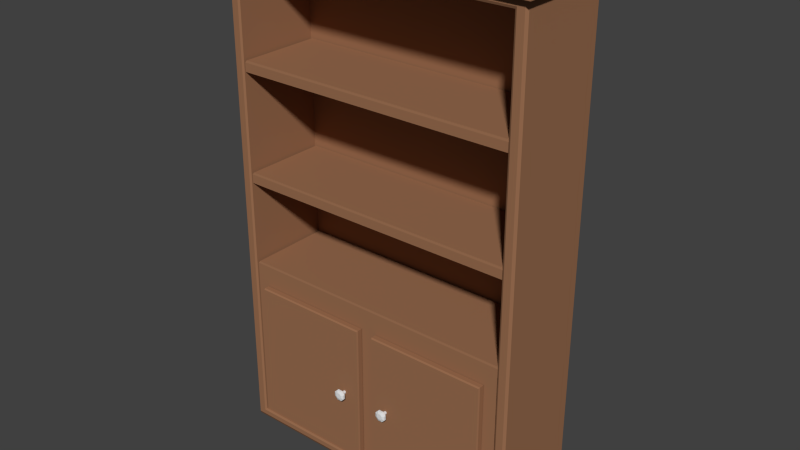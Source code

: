 # Source: bookcase.blend  (saved by Blender 2.71.0; exported with 4.5.12 LTS)
import bpy
from mathutils import Matrix  # noqa: F401  (used for matrix-valued properties, if any)

bpy.ops.wm.read_factory_settings(use_empty=True)
scene = bpy.context.scene
scene.name = 'Scene'

# ---- collections
col_collection_1 = bpy.data.collections.new('Collection 1'); scene.collection.children.link(col_collection_1)

# ---- materials (node trees are filled in below, after node groups)
mat_material = bpy.data.materials.new('Material')
mat_material.alpha_threshold = 0.0
mat_material.use_transparent_shadow = False
mat_material.diffuse_color = (0.3224, 0.1562, 0.08196, 1.0)
mat_material.roughness = 0.5
mat_material.line_color = (0.0, 0.0, 0.0, 1.0)
mat_handle = bpy.data.materials.new('handle')
mat_handle.alpha_threshold = 0.0
mat_handle.use_transparent_shadow = False
mat_handle.roughness = 0.5
mat_handle.line_color = (0.0, 0.0, 0.0, 1.0)

# ---- material node trees

# ---- world
world_world = bpy.data.worlds.new('World'); scene.world = world_world
world_world.color = (0.05088, 0.05088, 0.05088)
world_world.use_sun_shadow = False
world_world.sun_shadow_jitter_overblur = 0.0
world_world.cycles.sampling_method = 'MANUAL'
world_world.cycles.sample_map_resolution = 256

# ---- meshes
me_cube = bpy.data.meshes.new('Cube')
me_cube.from_pydata([(0.9571, 0.305, 0.01557), (0.9454, -0.305, 0.04088), (-0.9454, -0.305, 0.04088), (-0.9571, 0.305, 0.01557), (0.9571, 0.305, 3.13), (0.9454, -0.305, 3.117), (-0.9454, -0.305, 3.117), (-0.9571, 0.305, 3.13), (0.8895, -0.2979, 0.08267), (-0.8895, -0.2979, 0.08267), (0.8895, -0.2979, 3.063), (-0.8895, -0.2979, 3.063), (0.8895, 0.2362, 0.08267), (-0.8895, 0.2362, 0.08267), (0.8895, 0.2362, 3.063), (-0.8895, 0.2362, 3.063), (0.9571, 0.305, 3.13), (0.9454, -0.305, 3.117), (-0.9454, -0.305, 3.117), (-0.9571, 0.305, 3.13), (0.9992, 0.3476, 3.126), (0.9992, -0.3476, 3.126), (-0.9894, -0.3476, 3.126), (-0.9894, 0.3476, 3.126), (0.9887, 0.3439, 3.194), (0.9887, -0.3439, 3.194), (-0.9789, -0.3439, 3.194), (-0.9789, 0.3439, 3.194), (-0.9894, 0.3476, 3.181), (-0.9894, -0.3476, 3.181), (0.9992, -0.3476, 3.181), (0.9992, 0.3476, 3.181), (0.8839, 0.229, 2.376), (0.8839, -0.2947, 2.376), (-0.8839, -0.2947, 2.376), (-0.8839, 0.229, 2.376), (0.8745, 0.2262, 2.444), (0.8745, -0.2919, 2.444), (-0.8745, -0.2919, 2.444), (-0.8745, 0.2262, 2.444), (-0.8839, 0.229, 2.431), (-0.8839, -0.2947, 2.431), (0.8839, -0.2947, 2.431), (0.8839, 0.229, 2.431), (0.8839, 0.229, 1.696), (0.8839, -0.2947, 1.696), (-0.8839, -0.2947, 1.696), (-0.8839, 0.229, 1.696), (0.8745, 0.2262, 1.764), (0.8745, -0.2919, 1.764), (-0.8745, -0.2919, 1.764), (-0.8745, 0.2262, 1.764), (-0.8839, 0.229, 1.751), (-0.8839, -0.2947, 1.751), (0.8839, -0.2947, 1.751), (0.8839, 0.229, 1.751), (0.8839, 0.2314, 1.108), (0.8839, -0.2922, 1.108), (-0.8839, -0.2922, 1.108), (-0.8839, 0.2314, 1.108), (0.8745, 0.2287, 1.176), (0.8745, -0.2894, 1.176), (-0.8745, -0.2894, 1.176), (-0.8745, 0.2287, 1.176), (-0.8839, 0.2314, 1.163), (-0.8839, -0.2922, 1.163), (0.8839, -0.2922, 1.163), (0.8839, 0.2314, 1.163), (0.8839, -0.2922, 0.06768), (-0.8839, -0.2922, 0.06768), (0.8051, -0.2922, 1.033), (-0.8051, -0.2922, 1.033), (0.8051, -0.2922, 0.1432), (-0.8051, -0.2922, 0.1432), (0.05949, -0.2922, 0.06768), (-0.05949, -0.2922, 0.06768), (0.05419, -0.2922, 1.033), (-0.05419, -0.2922, 1.033), (0.05419, -0.2922, 0.1432), (-0.05419, -0.2922, 0.1432), (0.6907, -0.2922, 0.8971), (0.6907, -0.2922, 0.2787), (0.1686, -0.2922, 0.8971), (0.1686, -0.2922, 0.2787), (-0.676, -0.2922, 0.8798), (-0.676, -0.2922, 0.2961), (-0.1832, -0.2922, 0.8798), (-0.1832, -0.2922, 0.2961), (0.8014, -0.3402, 1.028), (0.8014, -0.3402, 0.1476), (0.05788, -0.3402, 1.028), (0.05788, -0.3402, 0.1476), (0.8044, -0.2957, 1.032), (0.8044, -0.2957, 0.144), (0.05488, -0.2957, 1.032), (0.05488, -0.2957, 0.144), (0.05419, -0.3302, 0.1432), (0.05419, -0.3302, 1.033), (0.8051, -0.3302, 0.1432), (0.8051, -0.3302, 1.033), (0.05419, -0.3026, 1.033), (0.05419, -0.3026, 0.1432), (0.8051, -0.3026, 0.1432), (0.8051, -0.3026, 1.033), (0.1646, -0.3599, 0.5834), (0.1551, -0.3599, 0.5833), (0.1458, -0.377, 0.6052), (0.1524, -0.3946, 0.5895), (0.1736, -0.377, 0.6053), (0.1672, -0.3946, 0.5896), (0.1934, -0.377, 0.5858), (0.1777, -0.3946, 0.5792), (0.1935, -0.377, 0.558), (0.1778, -0.3946, 0.5644), (0.174, -0.377, 0.5383), (0.1674, -0.3946, 0.5539), (0.1462, -0.377, 0.5381), (0.1526, -0.3946, 0.5539), (0.1265, -0.377, 0.5577), (0.1421, -0.3946, 0.5643), (0.1263, -0.377, 0.5855), (0.142, -0.3946, 0.579), (0.1715, -0.3599, 0.5766), (0.1715, -0.3599, 0.567), (0.1648, -0.3599, 0.5602), (0.1552, -0.3599, 0.5601), (0.1484, -0.3599, 0.5669), (0.1483, -0.3599, 0.5765), (0.1631, -0.3262, 0.5795), (0.1566, -0.3262, 0.5795), (0.1677, -0.3262, 0.575), (0.1677, -0.3262, 0.5686), (0.1632, -0.3262, 0.564), (0.1567, -0.3262, 0.564), (0.1522, -0.3262, 0.5685), (0.1521, -0.3262, 0.5749), (0.1458, -0.3885, 0.6052), (0.1736, -0.3885, 0.6053), (0.1934, -0.3885, 0.5858), (0.1935, -0.3885, 0.558), (0.174, -0.3885, 0.5383), (0.1462, -0.3885, 0.5381), (0.1265, -0.3885, 0.5577), (0.1263, -0.3885, 0.5855), (-0.9571, -0.2904, 3.13), (0.9571, -0.2904, 3.13), (-0.9571, -0.2904, 0.01557), (0.9571, -0.2904, 0.01557), (0.9571, -0.2904, 3.13), (-0.9571, -0.2904, 3.13), (-0.7966, -0.3402, 1.028), (-0.7966, -0.3402, 0.1476), (-0.05309, -0.3402, 1.028), (-0.05309, -0.3402, 0.1476), (-0.7996, -0.2957, 1.032), (-0.7996, -0.2957, 0.144), (-0.05008, -0.2957, 1.032), (-0.05008, -0.2957, 0.144), (-0.04939, -0.3302, 0.1432), (-0.04939, -0.3302, 1.033), (-0.8003, -0.3302, 0.1432), (-0.8003, -0.3302, 1.033), (-0.04939, -0.3026, 1.033), (-0.04939, -0.3026, 0.1432), (-0.8003, -0.3026, 0.1432), (-0.8003, -0.3026, 1.033), (-0.1599, -0.3599, 0.5834), (-0.1503, -0.3599, 0.5833), (-0.1411, -0.377, 0.6052), (-0.1476, -0.3946, 0.5895), (-0.1688, -0.377, 0.6053), (-0.1624, -0.3946, 0.5896), (-0.1886, -0.377, 0.5858), (-0.1729, -0.3946, 0.5792), (-0.1887, -0.377, 0.558), (-0.173, -0.3946, 0.5644), (-0.1692, -0.377, 0.5383), (-0.1626, -0.3946, 0.5539), (-0.1414, -0.377, 0.5381), (-0.1478, -0.3946, 0.5539), (-0.1217, -0.377, 0.5577), (-0.1373, -0.3946, 0.5643), (-0.1215, -0.377, 0.5855), (-0.1372, -0.3946, 0.579), (-0.1667, -0.3599, 0.5766), (-0.1667, -0.3599, 0.567), (-0.16, -0.3599, 0.5602), (-0.1504, -0.3599, 0.5601), (-0.1436, -0.3599, 0.5669), (-0.1435, -0.3599, 0.5765), (-0.1583, -0.3262, 0.5795), (-0.1519, -0.3262, 0.5795), (-0.1629, -0.3262, 0.575), (-0.1629, -0.3262, 0.5686), (-0.1584, -0.3262, 0.564), (-0.1519, -0.3262, 0.564), (-0.1474, -0.3262, 0.5685), (-0.1473, -0.3262, 0.5749), (-0.1411, -0.3885, 0.6052), (-0.1688, -0.3885, 0.6053), (-0.1886, -0.3885, 0.5858), (-0.1887, -0.3885, 0.558), (-0.1692, -0.3885, 0.5383), (-0.1414, -0.3885, 0.5381), (-0.1217, -0.3885, 0.5577), (-0.1215, -0.3885, 0.5855), (0.9014, -0.305, 3.077), (-0.9014, -0.305, 3.077), (-0.9014, -0.305, 0.07084), (0.9014, -0.305, 0.07084)], [], [(147, 1, 2, 146), (147, 145, 5, 1), (206, 207, 11, 10), (146, 144, 7, 3), (4, 0, 3, 7), (207, 208, 9, 11), (209, 206, 10, 8), (208, 209, 8, 9), (10, 11, 15, 14), (11, 9, 13, 15), (8, 10, 14, 12), (9, 8, 12, 13), (13, 12, 14, 15), (145, 4, 16, 148), (4, 7, 19, 16), (6, 5, 17, 18), (144, 6, 18, 149), (20, 21, 22, 23), (28, 29, 26, 27), (148, 149, 18, 17), (0, 147, 146, 3), (0, 4, 145, 147), (24, 27, 26, 25), (29, 30, 25, 26), (31, 28, 27, 24), (30, 31, 24, 25), (23, 22, 29, 28), (22, 21, 30, 29), (20, 23, 28, 31), (21, 20, 31, 30), (32, 33, 34, 35), (40, 41, 38, 39), (36, 39, 38, 37), (41, 42, 37, 38), (43, 40, 39, 36), (42, 43, 36, 37), (35, 34, 41, 40), (34, 33, 42, 41), (32, 35, 40, 43), (33, 32, 43, 42), (44, 45, 46, 47), (52, 53, 50, 51), (48, 51, 50, 49), (53, 54, 49, 50), (55, 52, 51, 48), (54, 55, 48, 49), (47, 46, 53, 52), (46, 45, 54, 53), (44, 47, 52, 55), (45, 44, 55, 54), (56, 57, 58, 59), (64, 65, 62, 63), (60, 63, 62, 61), (65, 66, 61, 62), (67, 64, 63, 60), (66, 67, 60, 61), (59, 58, 65, 64), (58, 57, 66, 65), (56, 59, 64, 67), (57, 56, 67, 66), (58, 69, 73, 71), (79, 77, 86, 87), (68, 57, 70, 72), (74, 68, 72, 78), (57, 58, 71, 77, 76, 70), (76, 78, 83, 82), (76, 77, 79, 78), (69, 75, 79, 73), (75, 74, 78, 79), (78, 72, 81, 83), (70, 76, 82, 80), (72, 70, 80, 81), (86, 84, 85, 87), (71, 73, 85, 84), (73, 79, 87, 85), (77, 71, 84, 86), (101, 100, 94, 95), (102, 101, 95, 93), (103, 92, 94, 100), (103, 102, 93, 92), (89, 88, 90, 91), (91, 90, 97, 96), (89, 91, 96, 98), (88, 99, 97, 90), (88, 89, 98, 99), (93, 95, 94, 92), (96, 97, 100, 101), (98, 96, 101, 102), (99, 103, 100, 97), (99, 98, 102, 103), (124, 125, 133, 132), (110, 112, 123, 122), (136, 107, 109, 137), (125, 126, 134, 133), (112, 114, 124, 123), (137, 109, 111, 138), (122, 123, 131, 130), (114, 116, 125, 124), (138, 111, 113, 139), (104, 122, 130, 128), (116, 118, 126, 125), (139, 113, 115, 140), (129, 128, 130, 131, 132, 133, 134, 135), (118, 120, 127, 126), (140, 115, 117, 141), (106, 108, 104, 105), (105, 104, 128, 129), (141, 117, 119, 142), (109, 107, 121, 119, 117, 115, 113, 111), (143, 121, 107, 136), (142, 119, 121, 143), (123, 124, 132, 131), (108, 110, 122, 104), (120, 106, 105, 127), (126, 127, 135, 134), (127, 105, 129, 135), (106, 136, 137, 108), (108, 137, 138, 110), (110, 138, 139, 112), (112, 139, 140, 114), (114, 140, 141, 116), (116, 141, 142, 118), (120, 143, 136, 106), (118, 142, 143, 120), (2, 6, 144, 146), (5, 145, 148, 17), (7, 144, 149, 19), (16, 19, 149, 148), (163, 157, 156, 162), (164, 155, 157, 163), (165, 162, 156, 154), (165, 154, 155, 164), (151, 153, 152, 150), (153, 158, 159, 152), (151, 160, 158, 153), (150, 152, 159, 161), (150, 161, 160, 151), (155, 154, 156, 157), (158, 163, 162, 159), (160, 164, 163, 158), (161, 159, 162, 165), (161, 165, 164, 160), (186, 194, 195, 187), (172, 184, 185, 174), (198, 199, 171, 169), (187, 195, 196, 188), (174, 185, 186, 176), (199, 200, 173, 171), (184, 192, 193, 185), (176, 186, 187, 178), (200, 201, 175, 173), (166, 190, 192, 184), (178, 187, 188, 180), (201, 202, 177, 175), (191, 197, 196, 195, 194, 193, 192, 190), (180, 188, 189, 182), (202, 203, 179, 177), (168, 167, 166, 170), (167, 191, 190, 166), (203, 204, 181, 179), (171, 173, 175, 177, 179, 181, 183, 169), (205, 198, 169, 183), (204, 205, 183, 181), (185, 193, 194, 186), (170, 166, 184, 172), (182, 189, 167, 168), (188, 196, 197, 189), (189, 197, 191, 167), (168, 170, 199, 198), (170, 172, 200, 199), (172, 174, 201, 200), (174, 176, 202, 201), (176, 178, 203, 202), (178, 180, 204, 203), (182, 168, 198, 205), (180, 182, 205, 204), (5, 6, 207, 206), (6, 2, 208, 207), (1, 5, 206, 209), (2, 1, 209, 208)])
me_cube.polygons.foreach_set('material_index', [0, 0, 0, 0, 0, 0, 0, 0, 0, 0, 0, 0, 0, 0, 0, 0, 0, 0, 0, 0, 0, 0, 0, 0, 0, 0, 0, 0, 0, 0, 0, 0, 0, 0, 0, 0, 0, 0, 0, 0, 0, 0, 0, 0, 0, 0, 0, 0, 0, 0, 0, 0, 0, 0, 0, 0, 0, 0, 0, 0, 0, 0, 0, 0, 0, 0, 0, 0, 0, 0, 0, 0, 0, 0, 0, 0, 0, 0, 0, 0, 0, 0, 0, 0, 0, 0, 0, 0, 0, 0, 1, 1, 1, 1, 1, 1, 1, 1, 1, 1, 1, 1, 1, 1, 1, 1, 1, 1, 1, 1, 1, 1, 1, 1, 1, 1, 1, 1, 1, 1, 1, 1, 1, 1, 0, 0, 0, 0, 0, 0, 0, 0, 0, 0, 0, 0, 0, 0, 0, 0, 0, 0, 1, 1, 1, 1, 1, 1, 1, 1, 1, 1, 1, 1, 1, 1, 1, 1, 1, 1, 1, 1, 1, 1, 1, 1, 1, 1, 1, 1, 1, 1, 1, 1, 1, 1, 0, 0, 0, 0])
me_cube.materials.append(mat_material)
me_cube.materials.append(mat_handle)
me_cube.use_remesh_preserve_volume = False
me_cube.use_remesh_preserve_attributes = False
me_cube.use_mirror_vertex_groups = False
me_cube.update()

# ---- objects
ob_cube = bpy.data.objects.new('Cube', me_cube)

# ---- transforms, parenting, visibility, modifiers, constraints
ob_cube.location = (0.0, 0.0, 0.0)
ob_cube.scale = (1.0, 1.0, 1.0)
ob_cube.lock_rotations_4d = False
ob_cube.empty_display_type = 'ARROWS'
ob_cube.lineart.crease_threshold = 0.0

# ---- collection membership
col_collection_1.objects.link(ob_cube)

# ---- scene / render settings (as saved in the file)
scene.frame_start = 1; scene.frame_end = 250; scene.frame_set(1)
scene.render.engine = 'BLENDER_EEVEE_NEXT'
scene.render.resolution_percentage = 50
scene.render.dither_intensity = 0.0
scene.cycles.use_denoising = False
scene.cycles.samples = 10
scene.cycles.sampling_pattern = 'TABULATED_SOBOL'
scene.cycles.light_sampling_threshold = 0.0
scene.cycles.use_adaptive_sampling = False
scene.cycles.use_light_tree = False
scene.cycles.blur_glossy = 0.0
scene.cycles.volume_bounces = 1
scene.cycles.pixel_filter_type = 'GAUSSIAN'
scene.cycles.sample_clamp_indirect = 0.0
scene.view_settings.view_transform = 'Standard'
bpy.context.view_layer.update()

# ---- added for rendering (the .blend has no active camera and no usable light): camera, sun
cam_auto = bpy.data.cameras.new('AutoCamera')
cam_auto.lens = 50.0
cam_auto.sensor_width = 36.0
cam_auto.clip_end = 1000.0
ob_auto_camera = bpy.data.objects.new('AutoCamera', cam_auto)
scene.collection.objects.link(ob_auto_camera)
ob_auto_camera.location = (3.541, -4.2668, 4.43354)
ob_auto_camera.rotation_euler = (1.09748, -7.21219e-08, 0.694738)
scene.camera = ob_auto_camera
light_auto_sun = bpy.data.lights.new('AutoSun', 'SUN')
light_auto_sun.energy = 3.0
light_auto_sun.angle = 0.0523599
ob_auto_sun = bpy.data.objects.new('AutoSun', light_auto_sun)
scene.collection.objects.link(ob_auto_sun)
ob_auto_sun.rotation_euler = (0.872665, 0.174533, 0.523599)
bpy.context.view_layer.update()
